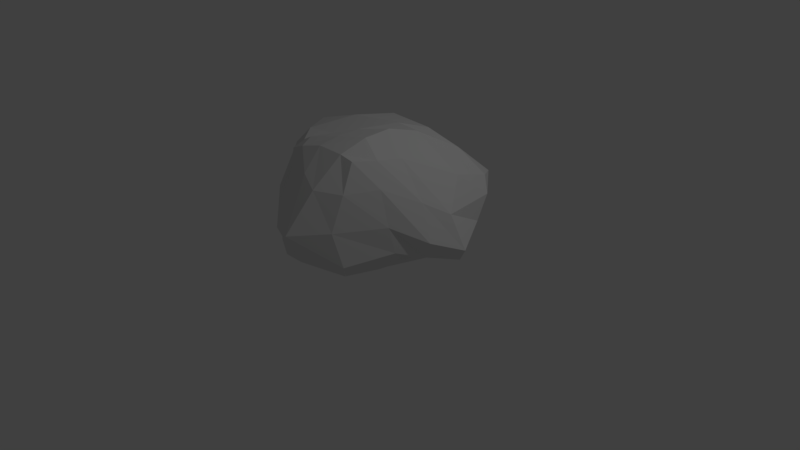 # Source: rocks_01.blend  (saved by Blender 2.78.0; exported with 4.5.12 LTS)
import bpy
from mathutils import Matrix  # noqa: F401  (used for matrix-valued properties, if any)

bpy.ops.wm.read_factory_settings(use_empty=True)
scene = bpy.context.scene
scene.name = 'Scene'

# ---- collections
col_collection_1 = bpy.data.collections.new('Collection 1'); scene.collection.children.link(col_collection_1)

# ---- materials (node trees are filled in below, after node groups)
mat_material = bpy.data.materials.new('Material')
mat_material.alpha_threshold = 0.0
mat_material.use_transparent_shadow = False
mat_material.roughness = 0.5
mat_material.line_color = (0.0, 0.0, 0.0, 1.0)

# ---- material node trees

# ---- world
world_world = bpy.data.worlds.new('World'); scene.world = world_world
world_world.color = (0.05088, 0.05088, 0.05088)
world_world.use_sun_shadow = False
world_world.sun_shadow_jitter_overblur = 0.0
world_world.cycles.sampling_method = 'MANUAL'

# ---- cameras
cam_camera = bpy.data.cameras.new('Camera')
cam_camera.clip_end = 100.0
cam_camera.lens = 35.0
cam_camera.sensor_width = 32.0
cam_camera.sensor_height = 18.0
cam_camera.ortho_scale = 7.314
cam_camera.dof.focus_distance = 0.0
cam_camera.dof.aperture_fstop = 128.0

# ---- lights
light_lamp = bpy.data.lights.new('Lamp', 'POINT')
light_lamp.transmission_factor = 0.0
light_lamp.cutoff_distance = 30.0
light_lamp.energy = 100.0
light_lamp.shadow_buffer_clip_start = 1.001
light_lamp.shadow_soft_size = 0.1
light_lamp.shadow_maximum_resolution = 0.006
light_lamp.use_absolute_resolution = True

# ---- meshes
me_cube = bpy.data.meshes.new('Cube')
me_cube.from_pydata([(0.8078, 0.7823, 0.3694), (0.6301, -0.9242, 0.2909), (-0.5157, -0.8611, 0.1743), (-0.7116, 0.7484, 0.3197), (1.006, 1.027, 1.119), (0.5459, -0.7064, 1.637), (-0.6508, -0.6224, 1.445), (-1.014, 0.719, 1.451), (0.8296, -0.07029, 0.2834), (0.007728, 0.8191, 0.2699), (1.202, 0.7004, 0.6673), (-0.002392, -0.8734, 0.1756), (0.5693, -1.049, 0.8605), (-0.8046, -0.4508, 0.1444), (-0.7037, -0.8244, 0.776), (-0.8692, 1.078, 0.7753), (0.7235, -0.1132, 1.569), (0.2396, 0.8018, 1.587), (-0.0413, -0.6876, 1.66), (-0.9435, -0.1318, 1.501), (0.03433, 1.394, 0.8986), (-1.248, -0.3816, 0.7513), (-0.1614, -1.238, 0.8629), (1.267, -0.1742, 0.6907), (0.008114, -0.1518, 1.739), (0.01906, -0.04256, 0.05912), (0.7386, -0.483, 0.2636), (-0.4744, 0.8232, 0.3157), (1.151, 0.9193, 0.9433), (-0.293, -0.8379, 0.1588), (0.5912, -0.8856, 1.294), (-0.8304, 0.04135, 0.2315), (-0.6184, -0.6905, 1.183), (-0.9008, 1.062, 1.229), (0.6614, -0.4283, 1.604), (-0.4726, 0.8785, 1.574), (-0.3673, -0.6979, 1.568), (-1.196, 0.2911, 1.471), (0.8881, 0.3512, 0.2027), (0.4226, 0.8022, 0.3739), (0.9403, 0.9291, 0.6329), (0.3415, -0.9003, 0.2233), (0.6686, -0.9727, 0.4321), (-0.6385, -0.6881, 0.1444), (-0.576, -0.92, 0.4335), (-0.7439, 0.9866, 0.5529), (1.012, 0.5303, 1.269), (0.7005, 0.867, 1.433), (0.3618, -0.7135, 1.673), (-0.6624, -0.4465, 1.503), (-0.4766, 1.503, 0.851), (0.6232, 1.434, 0.8561), (0.2587, 1.307, 1.079), (0.04024, 1.184, 0.5597), (-1.311, 0.5058, 0.7688), (-0.8983, -0.6854, 0.8822), (-1.038, -0.5909, 0.3961), (-1.244, -0.1307, 1.228), (-0.4097, -0.995, 0.8134), (0.1443, -1.383, 0.7901), (-0.09692, -1.207, 0.4045), (-0.004324, -0.9585, 1.401), (0.9402, -0.5191, 0.891), (1.471, 0.2003, 0.5437), (1.167, -0.1321, 0.4568), (1.073, -0.1079, 1.115), (-0.02558, -0.4334, 1.714), (0.08181, 0.4318, 1.698), (0.3925, 0.0005022, 1.809), (-0.498, -0.08817, 1.528), (-0.3793, -0.113, 0.0433), (0.442, -0.09349, 0.02704), (0.05117, 0.4163, 0.1117), (0.04018, -0.5114, 0.08733), (0.3882, -0.5034, 0.1482), (0.4223, 0.4955, 0.1855), (-0.4848, 0.2843, 0.1303), (-0.6037, 0.3327, 1.649), (0.4604, 0.39, 1.704), (0.3961, -0.3679, 1.794), (1.266, 0.1601, 0.9537), (1.324, 0.2741, 0.3382), (0.9762, -0.4482, 0.5538), (0.2735, -1.062, 1.308), (0.2106, -1.233, 0.4311), (-0.4458, -1.018, 0.4072), (-0.8452, -0.4376, 1.235), (-0.7949, -0.8458, 0.3836), (-1.042, 0.09751, 0.4826), (0.4748, 1.213, 0.6736), (0.7575, 1.382, 0.9973), (-0.4383, 1.4, 1.254), (-0.4635, 1.284, 0.5054), (-1.513, 0.3151, 1.104), (-0.3755, -0.812, 1.297), (0.8075, -0.5138, 1.32), (-0.4272, -0.5249, 1.622), (-0.392, -0.5867, 0.05103)], [], [(97, 29, 2, 43), (96, 49, 6, 36), (95, 34, 5, 30), (94, 36, 6, 32), (93, 37, 7, 33), (92, 27, 3, 45), (91, 50, 15, 33), (90, 51, 20, 52), (89, 39, 9, 53), (88, 54, 15, 45), (87, 55, 21, 56), (86, 49, 19, 57), (85, 58, 14, 44), (84, 59, 22, 60), (83, 48, 18, 61), (82, 62, 12, 42), (81, 63, 23, 64), (80, 46, 16, 65), (79, 66, 18, 48), (78, 67, 24, 68), (77, 37, 19, 69), (76, 70, 13, 31), (75, 71, 25, 72), (74, 41, 11, 73), (71, 74, 73, 25), (8, 26, 74, 71), (26, 1, 41, 74), (39, 75, 72, 9), (0, 38, 75, 39), (38, 8, 71, 75), (27, 76, 31, 3), (9, 72, 76, 27), (72, 25, 70, 76), (67, 77, 69, 24), (17, 35, 77, 67), (35, 7, 37, 77), (46, 78, 68, 16), (4, 47, 78, 46), (47, 17, 67, 78), (34, 79, 48, 5), (16, 68, 79, 34), (68, 24, 66, 79), (63, 80, 65, 23), (10, 28, 80, 63), (28, 4, 46, 80), (38, 81, 64, 8), (0, 40, 81, 38), (40, 10, 63, 81), (26, 82, 42, 1), (8, 64, 82, 26), (64, 23, 62, 82), (59, 83, 61, 22), (12, 30, 83, 59), (30, 5, 48, 83), (41, 84, 60, 11), (1, 42, 84, 41), (42, 12, 59, 84), (29, 85, 44, 2), (11, 60, 85, 29), (60, 22, 58, 85), (55, 86, 57, 21), (14, 32, 86, 55), (32, 6, 49, 86), (43, 87, 56, 13), (2, 44, 87, 43), (44, 14, 55, 87), (31, 88, 45, 3), (13, 56, 88, 31), (56, 21, 54, 88), (51, 89, 53, 20), (10, 40, 89, 51), (40, 0, 39, 89), (47, 90, 52, 17), (4, 28, 90, 47), (28, 10, 51, 90), (35, 91, 33, 7), (17, 52, 91, 35), (52, 20, 50, 91), (50, 92, 45, 15), (20, 53, 92, 50), (53, 9, 27, 92), (54, 93, 33, 15), (21, 57, 93, 54), (57, 19, 37, 93), (58, 94, 32, 14), (22, 61, 94, 58), (61, 18, 36, 94), (62, 95, 30, 12), (23, 65, 95, 62), (65, 16, 34, 95), (66, 96, 36, 18), (24, 69, 96, 66), (69, 19, 49, 96), (70, 97, 43, 13), (25, 73, 97, 70), (73, 11, 29, 97)])
me_cube.materials.append(mat_material)
me_cube.use_remesh_preserve_volume = False
me_cube.use_remesh_preserve_attributes = False
me_cube.use_mirror_vertex_groups = False
me_cube.update()

# ---- objects
ob_cube = bpy.data.objects.new('Cube', me_cube)
ob_lamp = bpy.data.objects.new('Lamp', light_lamp)
ob_camera = bpy.data.objects.new('Camera', cam_camera)

# ---- transforms, parenting, visibility, modifiers, constraints
ob_cube.location = (0.0, 0.0, 0.0)
ob_cube.lock_rotations_4d = False
ob_cube.empty_display_type = 'ARROWS'
ob_cube.lineart.crease_threshold = 0.0
ob_lamp.location = (4.076, 1.005, 5.904)
ob_lamp.rotation_euler = (0.6503, 0.05522, 1.866)
ob_lamp.lock_rotations_4d = False
ob_lamp.empty_display_type = 'ARROWS'
ob_lamp.color = (0.0, 0.0, 0.0, 0.0)
ob_lamp.lineart.crease_threshold = 0.0
ob_camera.location = (7.481, -6.508, 5.344)
ob_camera.rotation_euler = (1.109, 0.0, 0.8149)
ob_camera.lock_rotations_4d = False
ob_camera.empty_display_type = 'ARROWS'
ob_camera.color = (0.0, 0.0, 0.0, 0.0)
ob_camera.display_type = 'WIRE'
ob_camera.lineart.crease_threshold = 0.0

# ---- collection membership
col_collection_1.objects.link(ob_cube)
col_collection_1.objects.link(ob_lamp)
col_collection_1.objects.link(ob_camera)

# ---- scene / render settings (as saved in the file)
scene.camera = ob_camera
scene.frame_start = 1; scene.frame_end = 250; scene.frame_set(1)
scene.render.engine = 'BLENDER_EEVEE_NEXT'
scene.render.resolution_percentage = 50
scene.render.dither_intensity = 0.0
scene.cycles.use_denoising = False
scene.cycles.samples = 128
scene.cycles.sampling_pattern = 'TABULATED_SOBOL'
scene.cycles.light_sampling_threshold = 0.0
scene.cycles.use_adaptive_sampling = False
scene.cycles.use_light_tree = False
scene.cycles.blur_glossy = 0.0
scene.cycles.sample_clamp_indirect = 0.0
scene.view_settings.view_transform = 'Standard'
bpy.context.view_layer.update()
